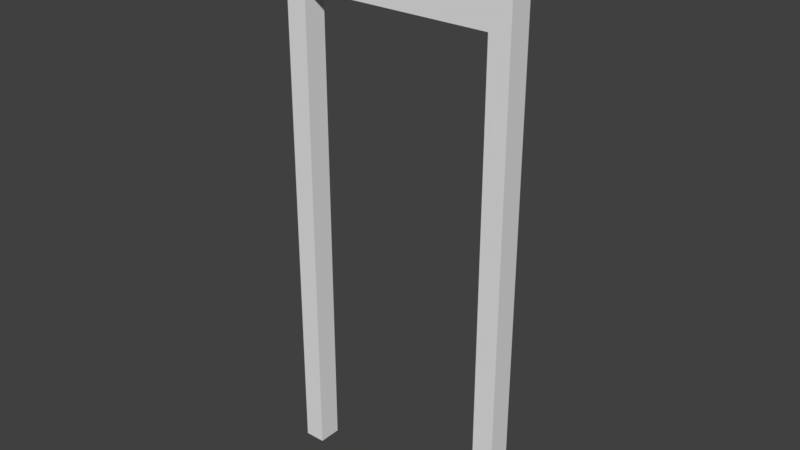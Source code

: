 # Source: base.blend  (saved by Blender 2.78.0; exported with 4.5.12 LTS)
import bpy
from mathutils import Matrix  # noqa: F401  (used for matrix-valued properties, if any)

bpy.ops.wm.read_factory_settings(use_empty=True)
scene = bpy.context.scene
scene.name = 'Scene'

# ---- collections
col_collection_1 = bpy.data.collections.new('Collection 1'); scene.collection.children.link(col_collection_1)

# ---- materials (node trees are filled in below, after node groups)
mat_material = bpy.data.materials.new('Material')
mat_material.alpha_threshold = 0.0
mat_material.use_transparent_shadow = False
mat_material.roughness = 0.5
mat_material.line_color = (0.0, 0.0, 0.0, 1.0)

# ---- material node trees

# ---- world
world_world = bpy.data.worlds.new('World'); scene.world = world_world
world_world.color = (0.05088, 0.05088, 0.05088)
world_world.use_sun_shadow = False
world_world.sun_shadow_jitter_overblur = 0.0
world_world.cycles.sampling_method = 'MANUAL'

# ---- meshes
me_cube = bpy.data.meshes.new('Cube')
me_cube.from_pydata([(-0.5, 0.05, 0.0), (0.5, 0.05, 0.0), (0.5, -0.05, 0.0), (-0.5, -0.05, 0.0), (-0.5, 0.05, 2.4), (0.5, 0.05, 2.4), (0.5, -0.05, 2.4), (-0.5, -0.05, 2.4), (0.41, 0.05, 2.4), (0.41, -0.05, 2.4), (0.41, 0.05, 0.0), (0.41, -0.05, 0.0), (-0.41, -0.05, 2.4), (-0.41, 0.05, 0.0), (-0.41, 0.05, 2.4), (-0.41, -0.05, 0.0), (-0.41, -0.05, 2.05), (0.41, -0.05, 2.05), (0.5, 0.05, 2.05), (-0.5, -0.05, 2.05), (-0.41, 0.05, 2.05), (0.5, -0.05, 2.05), (0.41, 0.05, 2.05), (-0.5, 0.05, 2.05)], [], [(0, 13, 15, 3), (4, 7, 12, 14), (0, 23, 20, 13), (1, 18, 21, 2), (2, 21, 17, 11), (4, 23, 19, 7), (10, 22, 18, 1), (11, 10, 1, 2), (20, 22, 17, 16), (8, 9, 6, 5), (20, 16, 15, 13), (15, 16, 19, 3), (10, 11, 17, 22), (14, 12, 9, 8), (20, 23, 4, 14), (16, 17, 9, 12), (21, 18, 5, 6), (18, 22, 8, 5), (17, 21, 6, 9), (22, 20, 14, 8), (19, 23, 0, 3), (19, 16, 12, 7)])
_uv = me_cube.uv_layers.new(name='UVMap')
_uv.uv.foreach_set('vector', [6.616e-06, 1.407e-05, 0.09, 1.407e-05, 0.09, 1.407e-05, 5.811e-06, 1.407e-05, 6.616e-06, 2.4, 6.616e-06, 2.4, 0.09001, 2.4, 0.09, 2.4, 6.616e-06, 1.407e-05, 6.616e-06, 2.05, 0.09, 2.05, 0.09, 1.407e-05, 1.0, 1.407e-05, 1.0, 2.05, 1.0, 2.05, 1.0, 1.407e-05, 1.0, 1.407e-05, 1.0, 2.05, 0.91, 2.05, 0.91, 1.407e-05, 6.616e-06, 2.4, 6.616e-06, 2.05, 6.499e-06, 2.05, 6.616e-06, 2.4, 0.91, 1.407e-05, 0.91, 2.05, 1.0, 2.05, 1.0, 1.407e-05, 0.91, 1.407e-05, 0.91, 1.407e-05, 1.0, 1.407e-05, 1.0, 1.407e-05, 0.09, 2.05, 0.91, 2.05, 0.91, 2.05, 0.09, 2.05, 0.91, 2.4, 0.91, 2.4, 1.0, 2.4, 1.0, 2.4, 0.09, 2.05, 0.09, 2.05, 0.09, 1.407e-05, 0.09, 1.407e-05, 0.09, 1.407e-05, 0.09, 2.05, 6.499e-06, 2.05, 5.811e-06, 1.407e-05, 0.91, 1.407e-05, 0.91, 1.407e-05, 0.91, 2.05, 0.91, 2.05, 0.09, 2.4, 0.09001, 2.4, 0.91, 2.4, 0.91, 2.4, 0.09, 2.05, 6.616e-06, 2.05, 6.616e-06, 2.4, 0.09, 2.4, 0.09, 2.05, 0.91, 2.05, 0.91, 2.4, 0.09001, 2.4, 1.0, 2.05, 1.0, 2.05, 1.0, 2.4, 1.0, 2.4, 1.0, 2.05, 0.91, 2.05, 0.91, 2.4, 1.0, 2.4, 0.91, 2.05, 1.0, 2.05, 1.0, 2.4, 0.91, 2.4, 0.91, 2.05, 0.09, 2.05, 0.09, 2.4, 0.91, 2.4, 6.499e-06, 2.05, 6.616e-06, 2.05, 6.616e-06, 1.407e-05, 5.811e-06, 1.407e-05, 6.499e-06, 2.05, 0.09, 2.05, 0.09001, 2.4, 6.616e-06, 2.4])
me_cube.materials.append(mat_material)
me_cube.use_remesh_preserve_volume = False
me_cube.use_remesh_preserve_attributes = False
me_cube.use_mirror_vertex_groups = False
me_cube.update()

# ---- objects
ob_door = bpy.data.objects.new('Door', me_cube)

# ---- transforms, parenting, visibility, modifiers, constraints
ob_door.location = (0.0, 0.0, 0.0)
ob_door.lock_rotations_4d = False
ob_door.empty_display_type = 'ARROWS'
ob_door.lineart.crease_threshold = 0.0

# ---- collection membership
col_collection_1.objects.link(ob_door)

# ---- scene / render settings (as saved in the file)
scene.frame_start = 1; scene.frame_end = 250; scene.frame_set(1)
scene.render.engine = 'BLENDER_EEVEE_NEXT'
scene.render.resolution_percentage = 50
scene.render.dither_intensity = 0.0
scene.cycles.use_denoising = False
scene.cycles.samples = 128
scene.cycles.sampling_pattern = 'TABULATED_SOBOL'
scene.cycles.light_sampling_threshold = 0.0
scene.cycles.use_adaptive_sampling = False
scene.cycles.use_light_tree = False
scene.cycles.blur_glossy = 0.0
scene.cycles.sample_clamp_indirect = 0.0
scene.view_settings.view_transform = 'Standard'
bpy.context.view_layer.update()

# ---- added for rendering (the .blend has no active camera and no usable light): camera, sun
cam_auto = bpy.data.cameras.new('AutoCamera')
cam_auto.lens = 50.0
cam_auto.sensor_width = 36.0
cam_auto.clip_end = 1000.0
ob_auto_camera = bpy.data.objects.new('AutoCamera', cam_auto)
scene.collection.objects.link(ob_auto_camera)
ob_auto_camera.location = (2.40736, -2.88884, 3.12589)
ob_auto_camera.rotation_euler = (1.09748, -7.21219e-08, 0.694738)
scene.camera = ob_auto_camera
light_auto_sun = bpy.data.lights.new('AutoSun', 'SUN')
light_auto_sun.energy = 3.0
light_auto_sun.angle = 0.0523599
ob_auto_sun = bpy.data.objects.new('AutoSun', light_auto_sun)
scene.collection.objects.link(ob_auto_sun)
ob_auto_sun.rotation_euler = (0.872665, 0.174533, 0.523599)
bpy.context.view_layer.update()
